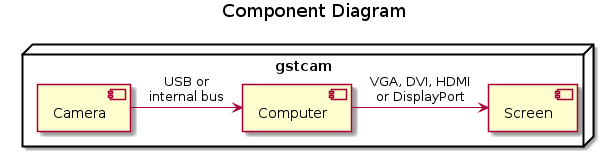

The diagram above was rendered by PlantUML. Its source (embedded in the PNG):
@startuml
skinparam componentStyle uml2

title Component Diagram

node gstcam {
    [Camera] as cam
    [Computer] as com
    [Screen] as scr
}

cam -r-> com: USB or\ninternal bus
com -r-> scr: VGA, DVI, HDMI\nor DisplayPort

@enduml